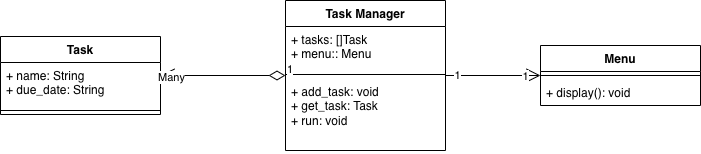

The diagram above was exported from draw.io. Its source (the exported page's mxGraphModel, read from the mxfile embedded in the PNG):
<mxGraphModel dx="934" dy="647" grid="1" gridSize="10" guides="1" tooltips="1" connect="1" arrows="1" fold="1" page="1" pageScale="1" pageWidth="850" pageHeight="1100" math="0" shadow="0">
  <root>
    <mxCell id="0" />
    <mxCell id="1" parent="0" />
    <mxCell id="opcxcrEBD3RlKfZJMY1a-1" parent="1" style="swimlane;fontStyle=1;align=center;verticalAlign=top;childLayout=stackLayout;horizontal=1;startSize=26;horizontalStack=0;resizeParent=1;resizeParentMax=0;resizeLast=0;collapsible=1;marginBottom=0;whiteSpace=wrap;html=1;" value="Task" vertex="1">
      <mxGeometry height="78" width="160" x="140" y="230" as="geometry" />
    </mxCell>
    <mxCell id="opcxcrEBD3RlKfZJMY1a-2" parent="opcxcrEBD3RlKfZJMY1a-1" style="text;strokeColor=none;fillColor=none;align=left;verticalAlign=top;spacingLeft=4;spacingRight=4;overflow=hidden;rotatable=0;points=[[0,0.5],[1,0.5]];portConstraint=eastwest;whiteSpace=wrap;html=1;" value="+ name: String&lt;div&gt;+ due_date: String&lt;/div&gt;" vertex="1">
      <mxGeometry height="44" width="160" y="26" as="geometry" />
    </mxCell>
    <mxCell id="opcxcrEBD3RlKfZJMY1a-3" parent="opcxcrEBD3RlKfZJMY1a-1" style="line;strokeWidth=1;fillColor=none;align=left;verticalAlign=middle;spacingTop=-1;spacingLeft=3;spacingRight=3;rotatable=0;labelPosition=right;points=[];portConstraint=eastwest;strokeColor=inherit;" value="" vertex="1">
      <mxGeometry height="8" width="160" y="70" as="geometry" />
    </mxCell>
    <mxCell id="opcxcrEBD3RlKfZJMY1a-5" parent="1" style="swimlane;fontStyle=1;align=center;verticalAlign=top;childLayout=stackLayout;horizontal=1;startSize=26;horizontalStack=0;resizeParent=1;resizeParentMax=0;resizeLast=0;collapsible=1;marginBottom=0;whiteSpace=wrap;html=1;" value="Menu" vertex="1">
      <mxGeometry height="60" width="160" x="680" y="239" as="geometry" />
    </mxCell>
    <mxCell id="opcxcrEBD3RlKfZJMY1a-7" parent="opcxcrEBD3RlKfZJMY1a-5" style="line;strokeWidth=1;fillColor=none;align=left;verticalAlign=middle;spacingTop=-1;spacingLeft=3;spacingRight=3;rotatable=0;labelPosition=right;points=[];portConstraint=eastwest;strokeColor=inherit;" value="" vertex="1">
      <mxGeometry height="8" width="160" y="26" as="geometry" />
    </mxCell>
    <mxCell id="opcxcrEBD3RlKfZJMY1a-8" parent="opcxcrEBD3RlKfZJMY1a-5" style="text;strokeColor=none;fillColor=none;align=left;verticalAlign=top;spacingLeft=4;spacingRight=4;overflow=hidden;rotatable=0;points=[[0,0.5],[1,0.5]];portConstraint=eastwest;whiteSpace=wrap;html=1;" value="+ display(): void" vertex="1">
      <mxGeometry height="26" width="160" y="34" as="geometry" />
    </mxCell>
    <mxCell id="opcxcrEBD3RlKfZJMY1a-9" parent="1" style="swimlane;fontStyle=1;align=center;verticalAlign=top;childLayout=stackLayout;horizontal=1;startSize=26;horizontalStack=0;resizeParent=1;resizeParentMax=0;resizeLast=0;collapsible=1;marginBottom=0;whiteSpace=wrap;html=1;" value="Task Manager" vertex="1">
      <mxGeometry height="150" width="160" x="425" y="194" as="geometry" />
    </mxCell>
    <mxCell id="opcxcrEBD3RlKfZJMY1a-10" parent="opcxcrEBD3RlKfZJMY1a-9" style="text;strokeColor=none;fillColor=none;align=left;verticalAlign=top;spacingLeft=4;spacingRight=4;overflow=hidden;rotatable=0;points=[[0,0.5],[1,0.5]];portConstraint=eastwest;whiteSpace=wrap;html=1;" value="+ tasks: []Task&lt;div&gt;+ menu:: Menu&lt;/div&gt;" vertex="1">
      <mxGeometry height="44" width="160" y="26" as="geometry" />
    </mxCell>
    <mxCell id="opcxcrEBD3RlKfZJMY1a-11" parent="opcxcrEBD3RlKfZJMY1a-9" style="line;strokeWidth=1;fillColor=none;align=left;verticalAlign=middle;spacingTop=-1;spacingLeft=3;spacingRight=3;rotatable=0;labelPosition=right;points=[];portConstraint=eastwest;strokeColor=inherit;" value="" vertex="1">
      <mxGeometry height="8" width="160" y="70" as="geometry" />
    </mxCell>
    <mxCell id="opcxcrEBD3RlKfZJMY1a-12" parent="opcxcrEBD3RlKfZJMY1a-9" style="text;strokeColor=none;fillColor=none;align=left;verticalAlign=top;spacingLeft=4;spacingRight=4;overflow=hidden;rotatable=0;points=[[0,0.5],[1,0.5]];portConstraint=eastwest;whiteSpace=wrap;html=1;" value="+ add_task: void&lt;div&gt;+ get_task: Task&lt;/div&gt;&lt;div&gt;+ run: void&lt;/div&gt;" vertex="1">
      <mxGeometry height="72" width="160" y="78" as="geometry" />
    </mxCell>
    <mxCell id="V4ySBuu0zv73ehlib-h9-1" edge="1" parent="1" source="opcxcrEBD3RlKfZJMY1a-9" style="endArrow=open;html=1;endSize=12;startArrow=diamondThin;startSize=14;startFill=0;edgeStyle=orthogonalEdgeStyle;align=left;verticalAlign=bottom;rounded=0;" target="opcxcrEBD3RlKfZJMY1a-1" value="1">
      <mxGeometry relative="1" x="-1" y="3" as="geometry">
        <mxPoint x="350" y="340" as="sourcePoint" />
        <mxPoint x="510" y="340" as="targetPoint" />
      </mxGeometry>
    </mxCell>
    <mxCell id="V4ySBuu0zv73ehlib-h9-2" connectable="0" parent="V4ySBuu0zv73ehlib-h9-1" style="edgeLabel;html=1;align=center;verticalAlign=middle;resizable=0;points=[];" value="Many" vertex="1">
      <mxGeometry relative="1" x="0.8333" y="1" as="geometry">
        <mxPoint as="offset" />
      </mxGeometry>
    </mxCell>
    <mxCell id="V4ySBuu0zv73ehlib-h9-3" edge="1" parent="1" source="opcxcrEBD3RlKfZJMY1a-9" style="endArrow=open;endFill=1;endSize=12;html=1;rounded=0;" target="opcxcrEBD3RlKfZJMY1a-5" value="">
      <mxGeometry relative="1" width="160" as="geometry">
        <mxPoint x="350" y="340" as="sourcePoint" />
        <mxPoint x="510" y="340" as="targetPoint" />
      </mxGeometry>
    </mxCell>
    <mxCell id="V4ySBuu0zv73ehlib-h9-4" connectable="0" parent="V4ySBuu0zv73ehlib-h9-3" style="edgeLabel;html=1;align=center;verticalAlign=middle;resizable=0;points=[];" value="1" vertex="1">
      <mxGeometry relative="1" x="-0.7684" y="1" as="geometry">
        <mxPoint as="offset" />
      </mxGeometry>
    </mxCell>
    <mxCell id="V4ySBuu0zv73ehlib-h9-5" connectable="0" parent="V4ySBuu0zv73ehlib-h9-3" style="edgeLabel;html=1;align=center;verticalAlign=middle;resizable=0;points=[];" value="1" vertex="1">
      <mxGeometry relative="1" x="0.6632" as="geometry">
        <mxPoint as="offset" />
      </mxGeometry>
    </mxCell>
  </root>
</mxGraphModel>